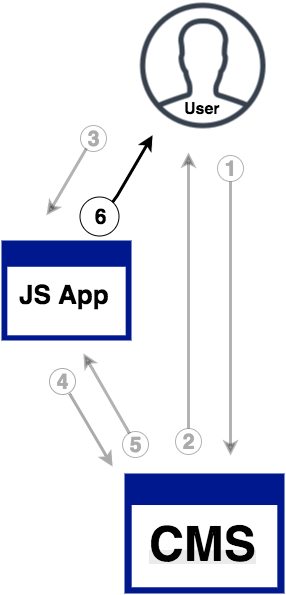

The diagram above was exported from draw.io. Its source (the exported page's mxGraphModel, read from the mxfile embedded in the PNG):
<mxGraphModel dx="1148" dy="668" grid="1" gridSize="10" guides="1" tooltips="1" connect="1" arrows="1" fold="1" page="1" pageScale="1" pageWidth="826" pageHeight="1169" background="#ffffff" math="0" shadow="0">
  <root>
    <mxCell id="0" />
    <mxCell id="1" parent="0" />
    <mxCell id="9" value="" style="group" parent="1" vertex="1" connectable="0">
      <mxGeometry x="185" y="530" width="160" height="120" as="geometry" />
    </mxCell>
    <mxCell id="2" value="" style="shadow=0;dashed=0;html=1;strokeColor=none;shape=mxgraph.mscae.enterprise.application_blank;fillColor=#00188D;" parent="9" vertex="1">
      <mxGeometry width="160" height="120" as="geometry" />
    </mxCell>
    <mxCell id="6" value="&lt;meta http-equiv=&quot;Content-Type&quot; content=&quot;text/html;charset=UTF-8&quot;&gt;&lt;b style=&quot;color: rgb(0, 0, 0); font-family: Helvetica; font-size: 12px; font-style: normal; font-variant: normal; letter-spacing: normal; line-height: 14.4px; orphans: auto; text-align: left; text-indent: 0px; text-transform: none; white-space: nowrap; widows: 1; word-spacing: 0px; -webkit-text-stroke-width: 0px; background-color: rgb(235, 235, 235);&quot;&gt;&lt;font style=&quot;font-size: 48px;&quot;&gt;CMS&lt;/font&gt;&lt;/b&gt;" style="text;html=1;" parent="9" vertex="1">
      <mxGeometry x="23" y="58" width="130" height="40" as="geometry" />
    </mxCell>
    <mxCell id="29" style="edgeStyle=none;rounded=0;html=1;startArrow=classic;startFill=1;endArrow=none;endFill=0;jettySize=auto;orthogonalLoop=1;strokeColor=#000000;strokeWidth=3;opacity=30;" parent="1" edge="1">
      <mxGeometry relative="1" as="geometry">
        <mxPoint x="190" y="490" as="targetPoint" />
        <mxPoint x="144" y="410" as="sourcePoint" />
      </mxGeometry>
    </mxCell>
    <mxCell id="31" style="edgeStyle=none;rounded=0;html=1;startArrow=classic;startFill=1;endArrow=none;endFill=0;jettySize=auto;orthogonalLoop=1;strokeColor=#000000;strokeWidth=3;rotation=180;flipV=1;opacity=30;" parent="1" edge="1">
      <mxGeometry x="87" y="171" as="geometry">
        <mxPoint x="147" y="271" as="targetPoint" />
        <mxPoint x="107" y="204" as="sourcePoint" />
        <Array as="points">
          <mxPoint x="112" y="211" />
        </Array>
      </mxGeometry>
    </mxCell>
    <mxCell id="32" value="" style="group" parent="1" vertex="1" connectable="0">
      <mxGeometry x="199" y="58" width="128" height="128" as="geometry" />
    </mxCell>
    <mxCell id="14" value="" style="group" parent="32" vertex="1" connectable="0">
      <mxGeometry width="128" height="128" as="geometry" />
    </mxCell>
    <mxCell id="10" value="" style="shape=image;html=1;verticalAlign=top;verticalLabelPosition=bottom;labelBackgroundColor=#ffffff;imageAspect=0;aspect=fixed;image=https://cdn4.iconfinder.com/data/icons/linecon/512/photo-128.png;fillColor=#004C99;" parent="14" vertex="1">
      <mxGeometry width="128" height="128" as="geometry" />
    </mxCell>
    <mxCell id="11" value="&lt;b&gt;&lt;font style=&quot;font-size: 16px&quot;&gt;User&lt;/font&gt;&lt;/b&gt;" style="text;html=1;resizable=0;points=[];autosize=1;align=left;verticalAlign=top;spacingTop=-4;" parent="14" vertex="1">
      <mxGeometry x="44" y="96" width="50" height="20" as="geometry" />
    </mxCell>
    <mxCell id="33" value="" style="group" parent="1" vertex="1" connectable="0">
      <mxGeometry x="62" y="297" width="130" height="100" as="geometry" />
    </mxCell>
    <mxCell id="8" value="" style="group" parent="33" vertex="1" connectable="0">
      <mxGeometry width="130" height="100" as="geometry" />
    </mxCell>
    <mxCell id="3" value="" style="shadow=0;dashed=0;html=1;strokeColor=none;shape=mxgraph.mscae.enterprise.application_blank;fillColor=#00188D;" parent="8" vertex="1">
      <mxGeometry width="130" height="100" as="geometry" />
    </mxCell>
    <mxCell id="4" value="&lt;b&gt;&lt;font style=&quot;font-size: 26px&quot;&gt;JS App&lt;/font&gt;&lt;/b&gt;&lt;div&gt;&lt;b&gt;&lt;font style=&quot;font-size: 17px&quot;&gt;&lt;br&gt;&lt;/font&gt;&lt;/b&gt;&lt;/div&gt;" style="text;html=1;resizable=0;points=[];autosize=1;align=left;verticalAlign=top;spacingTop=-4;" parent="8" vertex="1">
      <mxGeometry x="15.570093457943926" y="37.125" width="110" height="40" as="geometry" />
    </mxCell>
    <mxCell id="36" style="edgeStyle=none;rounded=0;html=1;startArrow=none;startFill=0;endArrow=classic;endFill=1;jettySize=auto;orthogonalLoop=1;strokeColor=#ababab;strokeWidth=3;" edge="1" parent="1">
      <mxGeometry x="113" y="423" as="geometry">
        <mxPoint x="173" y="523" as="targetPoint" />
        <mxPoint x="130" y="450" as="sourcePoint" />
      </mxGeometry>
    </mxCell>
    <mxCell id="44" value="&lt;font style=&quot;font-size: 21px&quot; color=&quot;#ababab&quot;&gt;&lt;b&gt;3&lt;/b&gt;&lt;/font&gt;" style="ellipse;whiteSpace=wrap;html=1;rounded=1;strokeColor=#000000;fillColor=none;strokeWidth=1;fontStyle=1;opacity=30;" vertex="1" parent="1">
      <mxGeometry x="141" y="182" width="26" height="26" as="geometry" />
    </mxCell>
    <mxCell id="45" style="edgeStyle=none;rounded=0;html=1;startArrow=classic;startFill=1;endArrow=none;endFill=0;jettySize=auto;orthogonalLoop=1;strokeColor=#000000;strokeWidth=3;rotation=180;flipV=1;" edge="1" parent="1">
      <mxGeometry x="153" y="158" as="geometry">
        <mxPoint x="173" y="191" as="targetPoint" />
        <mxPoint x="213" y="258" as="sourcePoint" />
        <Array as="points">
          <mxPoint x="178" y="198" />
        </Array>
      </mxGeometry>
    </mxCell>
    <mxCell id="46" value="&lt;font style=&quot;font-size: 21px&quot;&gt;&lt;b&gt;6&lt;/b&gt;&lt;/font&gt;" style="ellipse;whiteSpace=wrap;html=1;rounded=1;strokeColor=#000000;fillColor=none;strokeWidth=1;fontStyle=1;direction=south;" vertex="1" parent="1">
      <mxGeometry x="141" y="253" width="39" height="39" as="geometry" />
    </mxCell>
    <mxCell id="49" value="&lt;font style=&quot;font-size: 21px&quot; color=&quot;#ababab&quot;&gt;&lt;b&gt;4&lt;/b&gt;&lt;/font&gt;" style="ellipse;whiteSpace=wrap;html=1;rounded=1;strokeColor=#ababab;fillColor=none;strokeWidth=1;fontStyle=1" vertex="1" parent="1">
      <mxGeometry x="110" y="425" width="26" height="26" as="geometry" />
    </mxCell>
    <mxCell id="50" value="&lt;font style=&quot;font-size: 21px&quot; color=&quot;#ababab&quot;&gt;&lt;b&gt;5&lt;/b&gt;&lt;/font&gt;" style="ellipse;whiteSpace=wrap;html=1;rounded=1;strokeColor=#000000;fillColor=none;strokeWidth=1;fontStyle=1;opacity=30;" vertex="1" parent="1">
      <mxGeometry x="183" y="488" width="26" height="26" as="geometry" />
    </mxCell>
    <mxCell id="51" value="" style="group" vertex="1" connectable="0" parent="1">
      <mxGeometry x="236" y="485" width="26" height="26" as="geometry" />
    </mxCell>
    <mxCell id="21" style="edgeStyle=orthogonalEdgeStyle;rounded=0;html=1;jettySize=auto;orthogonalLoop=1;strokeWidth=3;strokeColor=#000000;startArrow=classic;startFill=1;rotation=4;endArrow=none;endFill=0;opacity=30;" parent="51" edge="1">
      <mxGeometry relative="1" as="geometry">
        <mxPoint x="13" as="targetPoint" />
        <mxPoint x="13" y="-276" as="sourcePoint" />
      </mxGeometry>
    </mxCell>
    <mxCell id="40" value="&lt;font style=&quot;font-size: 21px&quot; color=&quot;#ababab&quot;&gt;&lt;b&gt;2&lt;/b&gt;&lt;/font&gt;" style="ellipse;whiteSpace=wrap;html=1;rounded=1;strokeColor=#000000;fillColor=none;strokeWidth=1;fontStyle=1;opacity=30;" vertex="1" parent="51">
      <mxGeometry width="26" height="26" as="geometry" />
    </mxCell>
    <mxCell id="52" value="" style="group;opacity=30;" vertex="1" connectable="0" parent="1">
      <mxGeometry x="278" y="212" width="26" height="26" as="geometry" />
    </mxCell>
    <mxCell id="53" value="" style="group;opacity=30;" vertex="1" connectable="0" parent="52">
      <mxGeometry width="26" height="26" as="geometry" />
    </mxCell>
    <mxCell id="34" style="edgeStyle=orthogonalEdgeStyle;rounded=0;html=1;jettySize=auto;orthogonalLoop=1;strokeWidth=3;strokeColor=#000000;startArrow=none;startFill=0;rotation=4;opacity=30;" edge="1" parent="53">
      <mxGeometry x="13" y="-4" as="geometry">
        <mxPoint x="13" y="300" as="targetPoint" />
        <mxPoint x="13" y="26" as="sourcePoint" />
      </mxGeometry>
    </mxCell>
    <mxCell id="39" value="&lt;font style=&quot;font-size: 21px&quot; color=&quot;#ababab&quot;&gt;&lt;b&gt;1&lt;/b&gt;&lt;/font&gt;" style="ellipse;whiteSpace=wrap;html=1;rounded=1;strokeColor=#000000;fillColor=none;strokeWidth=1;fontStyle=1;opacity=30;" vertex="1" parent="53">
      <mxGeometry width="26" height="26" as="geometry" />
    </mxCell>
  </root>
</mxGraphModel>